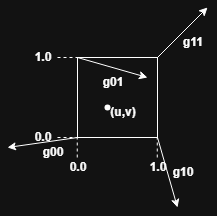

The diagram above was exported from draw.io. Its source (the exported page's mxGraphModel, read from the mxfile embedded in the PNG):
<mxGraphModel dx="534" dy="288" grid="1" gridSize="10" guides="1" tooltips="1" connect="1" arrows="1" fold="1" page="1" pageScale="1" pageWidth="827" pageHeight="1169" math="0" shadow="0">
  <root>
    <mxCell id="0" />
    <mxCell id="1" parent="0" />
    <mxCell id="QkLtleLzBhSzQpN9c3lr-1" value="" style="whiteSpace=wrap;html=1;aspect=fixed;fillColor=none;" vertex="1" parent="1">
      <mxGeometry x="280" y="200" width="80" height="80" as="geometry" />
    </mxCell>
    <mxCell id="QkLtleLzBhSzQpN9c3lr-2" value="" style="endArrow=classic;html=1;rounded=0;" edge="1" parent="1">
      <mxGeometry width="50" height="50" relative="1" as="geometry">
        <mxPoint x="360" y="200" as="sourcePoint" />
        <mxPoint x="410" y="150" as="targetPoint" />
      </mxGeometry>
    </mxCell>
    <mxCell id="QkLtleLzBhSzQpN9c3lr-3" value="" style="endArrow=classic;html=1;rounded=0;" edge="1" parent="1">
      <mxGeometry width="50" height="50" relative="1" as="geometry">
        <mxPoint x="280" y="200" as="sourcePoint" />
        <mxPoint x="350" y="220" as="targetPoint" />
      </mxGeometry>
    </mxCell>
    <mxCell id="QkLtleLzBhSzQpN9c3lr-4" value="" style="endArrow=classic;html=1;rounded=0;" edge="1" parent="1">
      <mxGeometry width="50" height="50" relative="1" as="geometry">
        <mxPoint x="280" y="280" as="sourcePoint" />
        <mxPoint x="210" y="290" as="targetPoint" />
      </mxGeometry>
    </mxCell>
    <mxCell id="QkLtleLzBhSzQpN9c3lr-5" value="" style="endArrow=classic;html=1;rounded=0;" edge="1" parent="1">
      <mxGeometry width="50" height="50" relative="1" as="geometry">
        <mxPoint x="360" y="280" as="sourcePoint" />
        <mxPoint x="380" y="350" as="targetPoint" />
      </mxGeometry>
    </mxCell>
    <mxCell id="QkLtleLzBhSzQpN9c3lr-6" value="&lt;font style=&quot;font-size: 12px;&quot;&gt;g00&lt;/font&gt;" style="text;strokeColor=none;fillColor=none;html=1;fontSize=24;fontStyle=1;verticalAlign=middle;align=center;" vertex="1" parent="1">
      <mxGeometry x="240" y="280" width="30" height="20" as="geometry" />
    </mxCell>
    <mxCell id="QkLtleLzBhSzQpN9c3lr-7" value="&lt;font style=&quot;font-size: 12px;&quot;&gt;g10&lt;/font&gt;" style="text;strokeColor=none;fillColor=none;html=1;fontSize=24;fontStyle=1;verticalAlign=middle;align=center;" vertex="1" parent="1">
      <mxGeometry x="370" y="300" width="30" height="20" as="geometry" />
    </mxCell>
    <mxCell id="QkLtleLzBhSzQpN9c3lr-8" value="&lt;font style=&quot;font-size: 12px;&quot;&gt;g01&lt;/font&gt;" style="text;strokeColor=none;fillColor=none;html=1;fontSize=24;fontStyle=1;verticalAlign=middle;align=center;" vertex="1" parent="1">
      <mxGeometry x="300" y="210" width="30" height="20" as="geometry" />
    </mxCell>
    <mxCell id="QkLtleLzBhSzQpN9c3lr-9" value="&lt;font style=&quot;font-size: 12px;&quot;&gt;g11&lt;/font&gt;" style="text;strokeColor=none;fillColor=none;html=1;fontSize=24;fontStyle=1;verticalAlign=middle;align=center;" vertex="1" parent="1">
      <mxGeometry x="380" y="170" width="30" height="20" as="geometry" />
    </mxCell>
    <mxCell id="QkLtleLzBhSzQpN9c3lr-10" value="" style="shape=waypoint;sketch=0;fillStyle=solid;size=6;pointerEvents=1;points=[];fillColor=none;resizable=0;rotatable=0;perimeter=centerPerimeter;snapToPoint=1;" vertex="1" parent="1">
      <mxGeometry x="300" y="240" width="20" height="20" as="geometry" />
    </mxCell>
    <mxCell id="QkLtleLzBhSzQpN9c3lr-11" value="&lt;span style=&quot;font-size: 12px;&quot;&gt;(u,v)&lt;/span&gt;" style="text;strokeColor=none;fillColor=none;html=1;fontSize=24;fontStyle=1;verticalAlign=middle;align=center;" vertex="1" parent="1">
      <mxGeometry x="310" y="240" width="30" height="20" as="geometry" />
    </mxCell>
    <mxCell id="QkLtleLzBhSzQpN9c3lr-13" value="&lt;span style=&quot;font-size: 12px;&quot;&gt;0.0&lt;/span&gt;" style="text;strokeColor=none;fillColor=none;html=1;fontSize=24;fontStyle=1;verticalAlign=middle;align=center;" vertex="1" parent="1">
      <mxGeometry x="270" y="300" width="20" height="10" as="geometry" />
    </mxCell>
    <mxCell id="QkLtleLzBhSzQpN9c3lr-14" value="&lt;span style=&quot;font-size: 12px;&quot;&gt;1.0&lt;/span&gt;" style="text;strokeColor=none;fillColor=none;html=1;fontSize=24;fontStyle=1;verticalAlign=middle;align=center;" vertex="1" parent="1">
      <mxGeometry x="350" y="300" width="20" height="10" as="geometry" />
    </mxCell>
    <mxCell id="QkLtleLzBhSzQpN9c3lr-16" value="&lt;span style=&quot;font-size: 12px;&quot;&gt;0.0&lt;/span&gt;" style="text;strokeColor=none;fillColor=none;html=1;fontSize=24;fontStyle=1;verticalAlign=middle;align=center;" vertex="1" parent="1">
      <mxGeometry x="240" y="270" width="10" height="10" as="geometry" />
    </mxCell>
    <mxCell id="QkLtleLzBhSzQpN9c3lr-17" value="&lt;span style=&quot;font-size: 12px;&quot;&gt;1.0&lt;/span&gt;" style="text;strokeColor=none;fillColor=none;html=1;fontSize=24;fontStyle=1;verticalAlign=middle;align=center;" vertex="1" parent="1">
      <mxGeometry x="240" y="190" width="10" height="10" as="geometry" />
    </mxCell>
    <mxCell id="QkLtleLzBhSzQpN9c3lr-18" value="" style="endArrow=none;dashed=1;html=1;rounded=0;" edge="1" parent="1">
      <mxGeometry width="50" height="50" relative="1" as="geometry">
        <mxPoint x="279.75" y="300" as="sourcePoint" />
        <mxPoint x="279.75" y="280" as="targetPoint" />
      </mxGeometry>
    </mxCell>
    <mxCell id="QkLtleLzBhSzQpN9c3lr-20" value="" style="endArrow=none;dashed=1;html=1;rounded=0;" edge="1" parent="1">
      <mxGeometry width="50" height="50" relative="1" as="geometry">
        <mxPoint x="359.77" y="300" as="sourcePoint" />
        <mxPoint x="359.77" y="280" as="targetPoint" />
      </mxGeometry>
    </mxCell>
    <mxCell id="QkLtleLzBhSzQpN9c3lr-21" value="" style="endArrow=none;dashed=1;html=1;rounded=0;" edge="1" parent="1">
      <mxGeometry width="50" height="50" relative="1" as="geometry">
        <mxPoint x="260" y="280" as="sourcePoint" />
        <mxPoint x="280" y="280" as="targetPoint" />
      </mxGeometry>
    </mxCell>
    <mxCell id="QkLtleLzBhSzQpN9c3lr-22" value="" style="endArrow=none;dashed=1;html=1;rounded=0;" edge="1" parent="1">
      <mxGeometry width="50" height="50" relative="1" as="geometry">
        <mxPoint x="260" y="200" as="sourcePoint" />
        <mxPoint x="280" y="200" as="targetPoint" />
      </mxGeometry>
    </mxCell>
  </root>
</mxGraphModel>